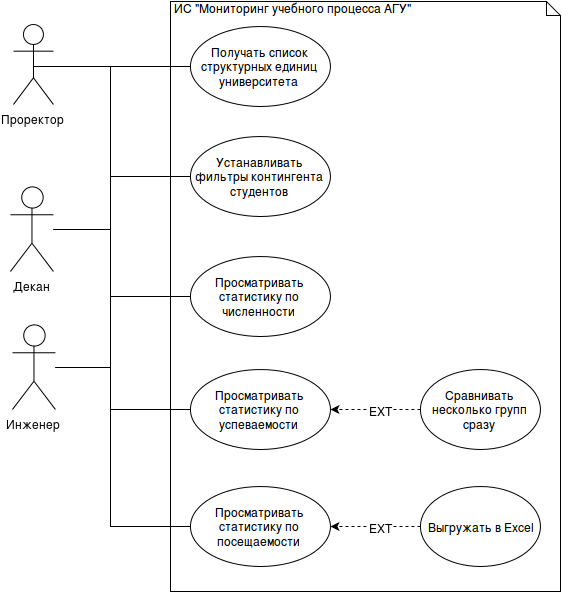

The diagram above was exported from draw.io. Its source (the exported page's mxGraphModel, read from the mxfile embedded in the PNG):
<mxGraphModel dx="1434" dy="794" grid="1" gridSize="10" guides="1" tooltips="1" connect="1" fold="1" page="1" pageScale="1" pageWidth="826" pageHeight="1169" style="default-style2" math="0">
  <root>
    <mxCell id="409d5378cc8a9d67-0" />
    <mxCell id="409d5378cc8a9d67-1" parent="409d5378cc8a9d67-0" />
    <mxCell id="409d5378cc8a9d67-2" value="ИС &quot;Мониторинг учебного процесса АГУ&quot;&lt;br&gt;" style="shape=note;whiteSpace=wrap;html=1;size=14;verticalAlign=top;align=left;spacingTop=-6;" vertex="1" parent="409d5378cc8a9d67-1">
      <mxGeometry x="210" y="105" width="390" height="590" as="geometry" />
    </mxCell>
    <mxCell id="409d5378cc8a9d67-6" value="Проректор" style="shape=umlActor;verticalLabelPosition=bottom;verticalAlign=top;html=1;" vertex="1" parent="409d5378cc8a9d67-1">
      <mxGeometry x="53" y="128" width="40" height="80" as="geometry" />
    </mxCell>
    <mxCell id="409d5378cc8a9d67-10" value="Декан&lt;br&gt;" style="shape=umlActor;verticalLabelPosition=bottom;verticalAlign=top;html=1;" vertex="1" parent="409d5378cc8a9d67-1">
      <mxGeometry x="50" y="290" width="43" height="85" as="geometry" />
    </mxCell>
    <mxCell id="409d5378cc8a9d67-14" value="Инженер&lt;br&gt;" style="shape=umlActor;verticalLabelPosition=bottom;verticalAlign=top;html=1;" vertex="1" parent="409d5378cc8a9d67-1">
      <mxGeometry x="52" y="428" width="43" height="85" as="geometry" />
    </mxCell>
    <mxCell id="409d5378cc8a9d67-19" value="" style="edgeStyle=orthogonalEdgeStyle;rounded=0;html=1;entryX=0;entryY=0.5;endArrow=none;endFill=0;" edge="1" parent="409d5378cc8a9d67-1" source="409d5378cc8a9d67-10" target="409d5378cc8a9d67-3">
      <mxGeometry relative="1" as="geometry">
        <mxPoint x="160" y="270" as="targetPoint" />
        <Array as="points">
          <mxPoint x="150" y="333" />
          <mxPoint x="150" y="170" />
        </Array>
      </mxGeometry>
    </mxCell>
    <mxCell id="409d5378cc8a9d67-22" style="edgeStyle=orthogonalEdgeStyle;rounded=0;html=1;entryX=0;entryY=0.5;endArrow=none;endFill=0;" edge="1" parent="409d5378cc8a9d67-1" source="409d5378cc8a9d67-10" target="409d5378cc8a9d67-4">
      <mxGeometry relative="1" as="geometry">
        <Array as="points">
          <mxPoint x="150" y="333" />
          <mxPoint x="150" y="513" />
        </Array>
      </mxGeometry>
    </mxCell>
    <mxCell id="409d5378cc8a9d67-23" value="" style="edgeStyle=orthogonalEdgeStyle;rounded=0;html=1;endArrow=none;endFill=0;entryX=0;entryY=0.5;" edge="1" parent="409d5378cc8a9d67-1" source="409d5378cc8a9d67-14" target="409d5378cc8a9d67-4">
      <mxGeometry relative="1" as="geometry">
        <mxPoint x="170" y="510" as="targetPoint" />
        <Array as="points">
          <mxPoint x="150" y="471" />
          <mxPoint x="150" y="513" />
        </Array>
      </mxGeometry>
    </mxCell>
    <mxCell id="409d5378cc8a9d67-25" style="edgeStyle=orthogonalEdgeStyle;rounded=0;html=1;exitX=0.5;exitY=0.5;exitPerimeter=0;entryX=0;entryY=0.5;endArrow=none;endFill=0;" edge="1" parent="409d5378cc8a9d67-1" source="409d5378cc8a9d67-6" target="409d5378cc8a9d67-3">
      <mxGeometry relative="1" as="geometry">
        <Array as="points">
          <mxPoint x="230" y="168" />
        </Array>
      </mxGeometry>
    </mxCell>
    <mxCell id="409d5378cc8a9d67-3" value="Получать список структурных единиц университета&lt;br&gt;" style="ellipse;whiteSpace=wrap;html=1;" vertex="1" parent="409d5378cc8a9d67-1">
      <mxGeometry x="230" y="130" width="140" height="80" as="geometry" />
    </mxCell>
    <mxCell id="409d5378cc8a9d67-4" value="Просматривать статистику по успеваемости&lt;br&gt;" style="ellipse;whiteSpace=wrap;html=1;" vertex="1" parent="409d5378cc8a9d67-1">
      <mxGeometry x="230" y="473" width="140" height="80" as="geometry" />
    </mxCell>
    <mxCell id="409d5378cc8a9d67-26" value="Устанавливать фильтры контингента студентов&lt;br&gt;" style="ellipse;whiteSpace=wrap;html=1;" vertex="1" parent="409d5378cc8a9d67-1">
      <mxGeometry x="230" y="240" width="140" height="80" as="geometry" />
    </mxCell>
    <mxCell id="409d5378cc8a9d67-27" value="Просматривать статистику по численности&lt;br&gt;" style="ellipse;whiteSpace=wrap;html=1;" vertex="1" parent="409d5378cc8a9d67-1">
      <mxGeometry x="230" y="360" width="140" height="80" as="geometry" />
    </mxCell>
    <mxCell id="409d5378cc8a9d67-28" value="Просматривать статистику по посещаемости&lt;br&gt;" style="ellipse;whiteSpace=wrap;html=1;" vertex="1" parent="409d5378cc8a9d67-1">
      <mxGeometry x="230" y="590" width="140" height="80" as="geometry" />
    </mxCell>
    <mxCell id="409d5378cc8a9d67-29" style="edgeStyle=orthogonalEdgeStyle;rounded=0;html=1;entryX=0;entryY=0.5;endArrow=none;endFill=0;" edge="1" parent="409d5378cc8a9d67-1" source="409d5378cc8a9d67-14" target="409d5378cc8a9d67-28">
      <mxGeometry relative="1" as="geometry">
        <Array as="points">
          <mxPoint x="150" y="471" />
          <mxPoint x="150" y="630" />
        </Array>
      </mxGeometry>
    </mxCell>
    <mxCell id="409d5378cc8a9d67-30" style="edgeStyle=orthogonalEdgeStyle;rounded=0;html=1;entryX=0;entryY=0.5;endArrow=none;endFill=0;" edge="1" parent="409d5378cc8a9d67-1" source="409d5378cc8a9d67-14" target="409d5378cc8a9d67-27">
      <mxGeometry relative="1" as="geometry">
        <Array as="points">
          <mxPoint x="150" y="471" />
          <mxPoint x="150" y="400" />
        </Array>
      </mxGeometry>
    </mxCell>
    <mxCell id="409d5378cc8a9d67-31" style="edgeStyle=orthogonalEdgeStyle;rounded=0;html=1;entryX=0;entryY=0.5;endArrow=none;endFill=0;" edge="1" parent="409d5378cc8a9d67-1" source="409d5378cc8a9d67-10" target="409d5378cc8a9d67-26">
      <mxGeometry relative="1" as="geometry">
        <Array as="points">
          <mxPoint x="150" y="333" />
          <mxPoint x="150" y="280" />
        </Array>
      </mxGeometry>
    </mxCell>
    <mxCell id="409d5378cc8a9d67-32" value="Сравнивать несколько групп сразу&lt;br&gt;" style="ellipse;whiteSpace=wrap;html=1;" vertex="1" parent="409d5378cc8a9d67-1">
      <mxGeometry x="460" y="473" width="120" height="80" as="geometry" />
    </mxCell>
    <mxCell id="409d5378cc8a9d67-34" style="edgeStyle=orthogonalEdgeStyle;rounded=0;html=1;exitX=0;exitY=0.5;entryX=1;entryY=0.5;endArrow=classic;endFill=1;dashed=1;" edge="1" parent="409d5378cc8a9d67-1" source="409d5378cc8a9d67-32" target="409d5378cc8a9d67-4">
      <mxGeometry relative="1" as="geometry" />
    </mxCell>
    <mxCell id="409d5378cc8a9d67-35" value="EXT&lt;br&gt;" style="text;html=1;resizable=0;points=[];;align=center;verticalAlign=middle;labelBackgroundColor=#ffffff;" vertex="1" connectable="0" parent="409d5378cc8a9d67-34">
      <mxGeometry x="0.1" relative="1" as="geometry">
        <mxPoint x="10" as="offset" />
      </mxGeometry>
    </mxCell>
    <mxCell id="409d5378cc8a9d67-38" value="Выгружать в Excel&lt;br&gt;" style="ellipse;whiteSpace=wrap;html=1;" vertex="1" parent="409d5378cc8a9d67-1">
      <mxGeometry x="460" y="590" width="120" height="80" as="geometry" />
    </mxCell>
    <mxCell id="409d5378cc8a9d67-39" style="edgeStyle=orthogonalEdgeStyle;rounded=0;html=1;exitX=0;exitY=0.5;entryX=1;entryY=0.5;dashed=1;endArrow=classic;endFill=1;" edge="1" parent="409d5378cc8a9d67-1" source="409d5378cc8a9d67-38" target="409d5378cc8a9d67-28">
      <mxGeometry relative="1" as="geometry" />
    </mxCell>
    <mxCell id="409d5378cc8a9d67-40" value="EXT&lt;br&gt;" style="text;html=1;resizable=0;points=[];;align=center;verticalAlign=middle;labelBackgroundColor=#ffffff;" vertex="1" connectable="0" parent="409d5378cc8a9d67-39">
      <mxGeometry y="-1" relative="1" as="geometry">
        <mxPoint x="5" y="1" as="offset" />
      </mxGeometry>
    </mxCell>
  </root>
</mxGraphModel>